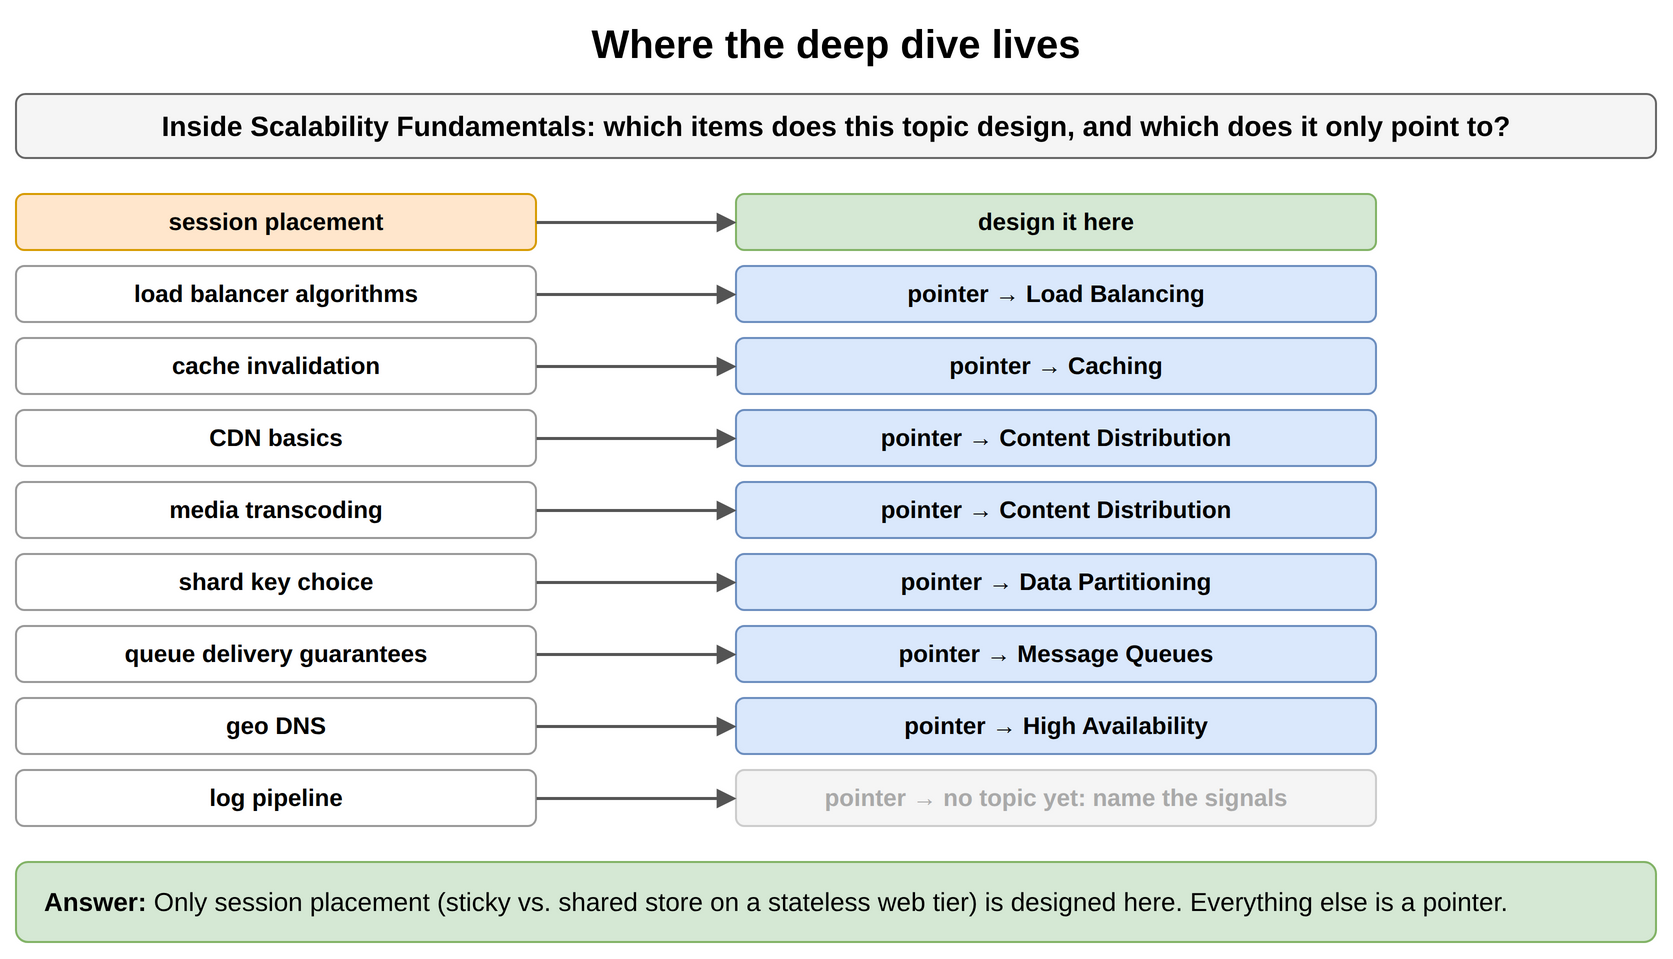

The diagram above was exported from draw.io. Its source (the exported page's mxGraphModel, read from the mxfile embedded in the PNG):
<mxGraphModel dx="900" dy="490" grid="1" gridSize="10" guides="1" tooltips="1" connect="1" arrows="1" fold="1" page="1" pageScale="1" pageWidth="900" pageHeight="490" math="0" shadow="0">
  <root>
    <mxCell id="0" />
    <mxCell id="1" parent="0" />
    <mxCell id="t81" value="Where the deep dive lives" style="text;html=1;align=center;verticalAlign=middle;whiteSpace=wrap;fontSize=20;fontStyle=1;" vertex="1" parent="1">
      <mxGeometry x="40" y="10" width="820" height="30" as="geometry" />
    </mxCell>
    <mxCell id="t82" value="Inside Scalability Fundamentals: which items does this topic design, and which does it only point to?" style="rounded=1;whiteSpace=wrap;html=1;fillColor=#f5f5f5;strokeColor=#666666;fontStyle=1;fontSize=14;" vertex="1" parent="1">
      <mxGeometry x="40" y="50" width="820" height="32" as="geometry" />
    </mxCell>
    <mxCell id="t83" value="session placement" style="rounded=1;whiteSpace=wrap;html=1;fillColor=#ffe6cc;strokeColor=#d79b00;fontSize=12;align=center;fontStyle=1;" vertex="1" parent="1">
      <mxGeometry x="40" y="100" width="260" height="28" as="geometry" />
    </mxCell>
    <mxCell id="t84" value="design it here" style="rounded=1;whiteSpace=wrap;html=1;fillColor=#d5e8d4;strokeColor=#82b366;fontSize=12;align=center;fontStyle=1;" vertex="1" parent="1">
      <mxGeometry x="400" y="100" width="320" height="28" as="geometry" />
    </mxCell>
    <mxCell id="t85" value="" style="endArrow=block;endSize=6;html=1;strokeWidth=1.5;strokeColor=#555555;fontSize=11;labelBackgroundColor=#ffffff;" edge="1" parent="1" source="t83" target="t84">
      <mxGeometry relative="1" as="geometry" />
    </mxCell>
    <mxCell id="t86" value="load balancer algorithms" style="rounded=1;whiteSpace=wrap;html=1;fillColor=#ffffff;strokeColor=#999999;fontSize=12;align=center;fontStyle=1;" vertex="1" parent="1">
      <mxGeometry x="40" y="136" width="260" height="28" as="geometry" />
    </mxCell>
    <mxCell id="t87" value="pointer → Load Balancing" style="rounded=1;whiteSpace=wrap;html=1;fillColor=#dae8fc;strokeColor=#6c8ebf;fontSize=12;align=center;fontStyle=1;" vertex="1" parent="1">
      <mxGeometry x="400" y="136" width="320" height="28" as="geometry" />
    </mxCell>
    <mxCell id="t88" value="" style="endArrow=block;endSize=6;html=1;strokeWidth=1.5;strokeColor=#555555;fontSize=11;labelBackgroundColor=#ffffff;" edge="1" parent="1" source="t86" target="t87">
      <mxGeometry relative="1" as="geometry" />
    </mxCell>
    <mxCell id="t89" value="cache invalidation" style="rounded=1;whiteSpace=wrap;html=1;fillColor=#ffffff;strokeColor=#999999;fontSize=12;align=center;fontStyle=1;" vertex="1" parent="1">
      <mxGeometry x="40" y="172" width="260" height="28" as="geometry" />
    </mxCell>
    <mxCell id="t810" value="pointer → Caching" style="rounded=1;whiteSpace=wrap;html=1;fillColor=#dae8fc;strokeColor=#6c8ebf;fontSize=12;align=center;fontStyle=1;" vertex="1" parent="1">
      <mxGeometry x="400" y="172" width="320" height="28" as="geometry" />
    </mxCell>
    <mxCell id="t811" value="" style="endArrow=block;endSize=6;html=1;strokeWidth=1.5;strokeColor=#555555;fontSize=11;labelBackgroundColor=#ffffff;" edge="1" parent="1" source="t89" target="t810">
      <mxGeometry relative="1" as="geometry" />
    </mxCell>
    <mxCell id="t812" value="CDN basics" style="rounded=1;whiteSpace=wrap;html=1;fillColor=#ffffff;strokeColor=#999999;fontSize=12;align=center;fontStyle=1;" vertex="1" parent="1">
      <mxGeometry x="40" y="208" width="260" height="28" as="geometry" />
    </mxCell>
    <mxCell id="t813" value="pointer → Content Distribution" style="rounded=1;whiteSpace=wrap;html=1;fillColor=#dae8fc;strokeColor=#6c8ebf;fontSize=12;align=center;fontStyle=1;" vertex="1" parent="1">
      <mxGeometry x="400" y="208" width="320" height="28" as="geometry" />
    </mxCell>
    <mxCell id="t814" value="" style="endArrow=block;endSize=6;html=1;strokeWidth=1.5;strokeColor=#555555;fontSize=11;labelBackgroundColor=#ffffff;" edge="1" parent="1" source="t812" target="t813">
      <mxGeometry relative="1" as="geometry" />
    </mxCell>
    <mxCell id="t815" value="media transcoding" style="rounded=1;whiteSpace=wrap;html=1;fillColor=#ffffff;strokeColor=#999999;fontSize=12;align=center;fontStyle=1;" vertex="1" parent="1">
      <mxGeometry x="40" y="244" width="260" height="28" as="geometry" />
    </mxCell>
    <mxCell id="t816" value="pointer → Content Distribution" style="rounded=1;whiteSpace=wrap;html=1;fillColor=#dae8fc;strokeColor=#6c8ebf;fontSize=12;align=center;fontStyle=1;" vertex="1" parent="1">
      <mxGeometry x="400" y="244" width="320" height="28" as="geometry" />
    </mxCell>
    <mxCell id="t817" value="" style="endArrow=block;endSize=6;html=1;strokeWidth=1.5;strokeColor=#555555;fontSize=11;labelBackgroundColor=#ffffff;" edge="1" parent="1" source="t815" target="t816">
      <mxGeometry relative="1" as="geometry" />
    </mxCell>
    <mxCell id="t818" value="shard key choice" style="rounded=1;whiteSpace=wrap;html=1;fillColor=#ffffff;strokeColor=#999999;fontSize=12;align=center;fontStyle=1;" vertex="1" parent="1">
      <mxGeometry x="40" y="280" width="260" height="28" as="geometry" />
    </mxCell>
    <mxCell id="t819" value="pointer → Data Partitioning" style="rounded=1;whiteSpace=wrap;html=1;fillColor=#dae8fc;strokeColor=#6c8ebf;fontSize=12;align=center;fontStyle=1;" vertex="1" parent="1">
      <mxGeometry x="400" y="280" width="320" height="28" as="geometry" />
    </mxCell>
    <mxCell id="t820" value="" style="endArrow=block;endSize=6;html=1;strokeWidth=1.5;strokeColor=#555555;fontSize=11;labelBackgroundColor=#ffffff;" edge="1" parent="1" source="t818" target="t819">
      <mxGeometry relative="1" as="geometry" />
    </mxCell>
    <mxCell id="t821" value="queue delivery guarantees" style="rounded=1;whiteSpace=wrap;html=1;fillColor=#ffffff;strokeColor=#999999;fontSize=12;align=center;fontStyle=1;" vertex="1" parent="1">
      <mxGeometry x="40" y="316" width="260" height="28" as="geometry" />
    </mxCell>
    <mxCell id="t822" value="pointer → Message Queues" style="rounded=1;whiteSpace=wrap;html=1;fillColor=#dae8fc;strokeColor=#6c8ebf;fontSize=12;align=center;fontStyle=1;" vertex="1" parent="1">
      <mxGeometry x="400" y="316" width="320" height="28" as="geometry" />
    </mxCell>
    <mxCell id="t823" value="" style="endArrow=block;endSize=6;html=1;strokeWidth=1.5;strokeColor=#555555;fontSize=11;labelBackgroundColor=#ffffff;" edge="1" parent="1" source="t821" target="t822">
      <mxGeometry relative="1" as="geometry" />
    </mxCell>
    <mxCell id="t824" value="geo DNS" style="rounded=1;whiteSpace=wrap;html=1;fillColor=#ffffff;strokeColor=#999999;fontSize=12;align=center;fontStyle=1;" vertex="1" parent="1">
      <mxGeometry x="40" y="352" width="260" height="28" as="geometry" />
    </mxCell>
    <mxCell id="t825" value="pointer → High Availability" style="rounded=1;whiteSpace=wrap;html=1;fillColor=#dae8fc;strokeColor=#6c8ebf;fontSize=12;align=center;fontStyle=1;" vertex="1" parent="1">
      <mxGeometry x="400" y="352" width="320" height="28" as="geometry" />
    </mxCell>
    <mxCell id="t826" value="" style="endArrow=block;endSize=6;html=1;strokeWidth=1.5;strokeColor=#555555;fontSize=11;labelBackgroundColor=#ffffff;" edge="1" parent="1" source="t824" target="t825">
      <mxGeometry relative="1" as="geometry" />
    </mxCell>
    <mxCell id="t827" value="log pipeline" style="rounded=1;whiteSpace=wrap;html=1;fillColor=#ffffff;strokeColor=#999999;fontSize=12;align=center;fontStyle=1;" vertex="1" parent="1">
      <mxGeometry x="40" y="388" width="260" height="28" as="geometry" />
    </mxCell>
    <mxCell id="t828" value="pointer → no topic yet: name the signals" style="rounded=1;whiteSpace=wrap;html=1;fillColor=#f5f5f5;strokeColor=#cccccc;fontSize=12;align=center;fontStyle=1;fontColor=#aaaaaa;" vertex="1" parent="1">
      <mxGeometry x="400" y="388" width="320" height="28" as="geometry" />
    </mxCell>
    <mxCell id="t829" value="" style="endArrow=block;endSize=6;html=1;strokeWidth=1.5;strokeColor=#555555;fontSize=11;labelBackgroundColor=#ffffff;" edge="1" parent="1" source="t827" target="t828">
      <mxGeometry relative="1" as="geometry" />
    </mxCell>
    <mxCell id="t830" value="&lt;b&gt;Answer:&lt;/b&gt; Only session placement (sticky vs. shared store on a stateless web tier) is designed here. Everything else is a pointer." style="rounded=1;whiteSpace=wrap;html=1;fillColor=#d5e8d4;strokeColor=#82b366;fontSize=13;align=left;spacingLeft=12;" vertex="1" parent="1">
      <mxGeometry x="40" y="434" width="820" height="40" as="geometry" />
    </mxCell>
  </root>
</mxGraphModel>